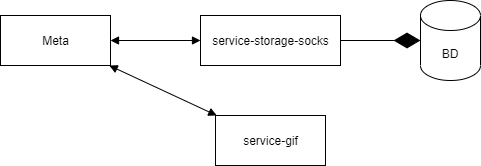

The diagram above was exported from draw.io. Its source (the exported page's mxGraphModel, read from the mxfile embedded in the PNG):
<mxGraphModel dx="731" dy="402" grid="1" gridSize="10" guides="1" tooltips="1" connect="1" arrows="1" fold="1" page="1" pageScale="1" pageWidth="827" pageHeight="1169" math="0" shadow="0">
  <root>
    <mxCell id="0" />
    <mxCell id="1" parent="0" />
    <mxCell id="zbarrJMjK4W1qvSj2IlV-5" value="Meta" style="html=1;" vertex="1" parent="1">
      <mxGeometry x="110" y="150" width="110" height="50" as="geometry" />
    </mxCell>
    <mxCell id="zbarrJMjK4W1qvSj2IlV-6" value="" style="endArrow=block;startArrow=block;endFill=1;startFill=1;html=1;" edge="1" parent="1" source="zbarrJMjK4W1qvSj2IlV-5" target="zbarrJMjK4W1qvSj2IlV-7">
      <mxGeometry width="160" relative="1" as="geometry">
        <mxPoint x="250" y="170" as="sourcePoint" />
        <mxPoint x="410" y="170" as="targetPoint" />
      </mxGeometry>
    </mxCell>
    <mxCell id="zbarrJMjK4W1qvSj2IlV-7" value="service-storage-socks" style="html=1;" vertex="1" parent="1">
      <mxGeometry x="310" y="150" width="140" height="50" as="geometry" />
    </mxCell>
    <mxCell id="zbarrJMjK4W1qvSj2IlV-8" value="service-gif" style="html=1;" vertex="1" parent="1">
      <mxGeometry x="325" y="250" width="110" height="50" as="geometry" />
    </mxCell>
    <mxCell id="zbarrJMjK4W1qvSj2IlV-9" value="" style="endArrow=block;startArrow=block;endFill=1;startFill=1;html=1;" edge="1" parent="1" source="zbarrJMjK4W1qvSj2IlV-5" target="zbarrJMjK4W1qvSj2IlV-8">
      <mxGeometry width="160" relative="1" as="geometry">
        <mxPoint x="230" y="185" as="sourcePoint" />
        <mxPoint x="450" y="185" as="targetPoint" />
      </mxGeometry>
    </mxCell>
    <mxCell id="zbarrJMjK4W1qvSj2IlV-10" value="BD" style="shape=cylinder3;whiteSpace=wrap;html=1;boundedLbl=1;backgroundOutline=1;size=15;" vertex="1" parent="1">
      <mxGeometry x="530" y="135" width="60" height="80" as="geometry" />
    </mxCell>
    <mxCell id="zbarrJMjK4W1qvSj2IlV-11" value="" style="endArrow=diamondThin;endFill=1;endSize=24;html=1;" edge="1" parent="1" source="zbarrJMjK4W1qvSj2IlV-7" target="zbarrJMjK4W1qvSj2IlV-10">
      <mxGeometry width="160" relative="1" as="geometry">
        <mxPoint x="320" y="380" as="sourcePoint" />
        <mxPoint x="480" y="380" as="targetPoint" />
      </mxGeometry>
    </mxCell>
  </root>
</mxGraphModel>